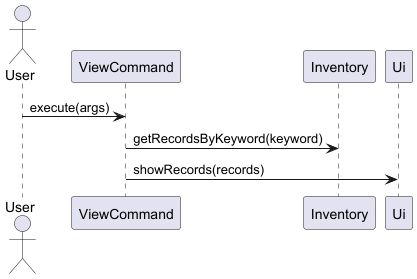

The diagram above was rendered by PlantUML. Its source (embedded in the PNG):
@startuml
actor User
User -> ViewCommand : execute(args)
ViewCommand -> Inventory : getRecordsByKeyword(keyword)
ViewCommand -> Ui : showRecords(records)
@enduml